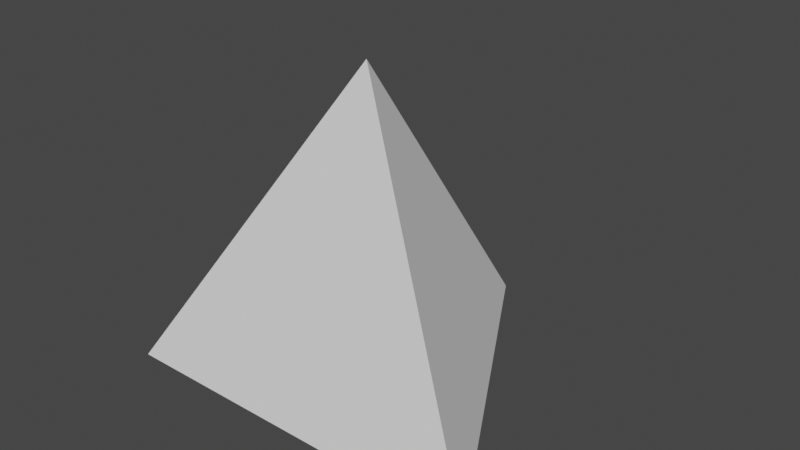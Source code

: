 # Source: tetrahedron.blend  (saved by Blender 2.80.75; exported with 4.5.12 LTS)
import bpy
from mathutils import Matrix  # noqa: F401  (used for matrix-valued properties, if any)

bpy.ops.wm.read_factory_settings(use_empty=True)
scene = bpy.context.scene
scene.name = 'Scene'

# ---- collections
col_collection = bpy.data.collections.new('Collection'); scene.collection.children.link(col_collection)

# ---- world
world_world = bpy.data.worlds.new('World'); scene.world = world_world
world_world.use_nodes = True; world_world.node_tree.nodes.clear()
_N = world_world.node_tree.nodes; _L = world_world.node_tree.links
n0 = _N.new('ShaderNodeOutputWorld'); n0.name = 'World Output'; n0.location = (300, 300)
n1 = _N.new('ShaderNodeBackground'); n1.name = 'Background'; n1.location = (10, 300)
n1.inputs[0].default_value = (0.05088, 0.05088, 0.05088, 1.0)
_L.new(n1.outputs[0], n0.inputs[0])
n0.is_active_output = True
world_world.color = (0.05088, 0.05088, 0.05088)
world_world.use_sun_shadow = False
world_world.sun_shadow_jitter_overblur = 0.0

# ---- meshes
me_backbone = bpy.data.meshes.new('Backbone')
me_backbone.from_pydata([(0.1171, 0.7264, -1.109), (0.1912, 0.7266, -1.11), (0.2574, 0.7222, -1.077), (0.3005, 0.7045, -1.02), (0.3126, 0.6689, -0.9557), (0.2958, 0.6167, -0.9058), (0.2613, 0.5541, -0.8859), (0.2258, 0.4911, -0.9022), (0.2066, 0.4374, -0.9495), (0.2155, 0.3999, -1.013), (0.2556, 0.3805, -1.072), (0.32, 0.3751, -1.109), (0.3941, 0.3753, -1.11), (0.4603, 0.3709, -1.077), (0.5033, 0.3532, -1.02), (0.5154, 0.3176, -0.9556), (0.4986, 0.2653, -0.9058), (0.4641, 0.2028, -0.8859), (0.4286, 0.1398, -0.9022), (0.4094, 0.08606, -0.9496), (0.4183, 0.04863, -1.013), (0.4584, 0.0292, -1.072), (0.5228, 0.02382, -1.109), (0.597, 0.02404, -1.11), (0.6631, 0.01965, -1.077), (0.7062, 0.001911, -1.019), (0.7182, -0.03369, -0.9556), (0.7014, -0.08599, -0.9058), (0.6669, -0.1485, -0.8859), (0.6314, -0.2116, -0.9022), (0.6122, -0.2653, -0.9496), (0.6211, -0.3027, -1.013), (0.6613, -0.3221, -1.072), (0.7257, -0.3275, -1.109), (0.6869, -0.3634, -1.109), (0.6481, -0.3993, -1.11), (0.6093, -0.4352, -1.11), (0.5705, -0.4711, -1.11), (0.5336, -0.5354, -1.109), (0.4967, -0.5885, -1.072), (0.4599, -0.6134, -1.013), (0.423, -0.6024, -0.9495), (0.3861, -0.5588, -0.9022), (0.3492, -0.4966, -0.8859), (0.3124, -0.4354, -0.9058), (0.2755, -0.3948, -0.9557), (0.2386, -0.3875, -1.02), (0.2017, -0.416, -1.077), (0.1649, -0.4711, -1.11), (0.1114, -0.477, -1.112), (0.05794, -0.4829, -1.113), (0.004487, -0.4888, -1.114), (0.04136, -0.4291, -1.09), (0.07824, -0.392, -1.037), (0.1151, -0.3891, -0.9727), (0.152, -0.4215, -0.9171), (0.1889, -0.4788, -0.8878), (0.2257, -0.5428, -0.8941), (0.2626, -0.5932, -0.9341), (0.2995, -0.6141, -0.995), (0.3364, -0.5987, -1.057), (0.3733, -0.552, -1.102), (0.4101, -0.4887, -1.114), (0.447, -0.4291, -1.089), (0.4839, -0.392, -1.037), (0.5208, -0.3891, -0.9727), (0.5576, -0.4215, -0.9171), (0.5945, -0.4788, -0.8878), (0.6314, -0.5428, -0.8942), (0.6683, -0.5933, -0.9341), (0.6744, -0.5758, -0.8845), (0.6806, -0.5584, -0.8349), (0.6867, -0.541, -0.7853), (0.6929, -0.5236, -0.7357), (0.7301, -0.5007, -0.6759), (0.7578, -0.4471, -0.6327), (0.7612, -0.3764, -0.6105), (0.7333, -0.3078, -0.6066), (0.6773, -0.2596, -0.6128), (0.605, -0.2437, -0.6175), (0.5336, -0.2619, -0.6097), (0.4798, -0.3049, -0.5822), (0.4549, -0.3558, -0.5344), (0.4609, -0.3949, -0.4717), (0.4901, -0.4065, -0.4045), (0.4685, -0.3911, -0.3577), (0.4468, -0.3757, -0.3109), (0.4252, -0.3603, -0.2642), (0.392, -0.358, -0.3305), (0.3785, -0.3251, -0.3956), (0.3946, -0.2756, -0.4483), (0.4413, -0.2285, -0.4816), (0.5094, -0.2022, -0.4943), (0.5833, -0.2083, -0.4921), (0.6453, -0.2484, -0.4851), (0.6816, -0.3131, -0.4852), (0.6865, -0.3852, -0.5019), (0.6643, -0.4452, -0.5394), (0.628, -0.4774, -0.5954), (0.5948, -0.475, -0.6617), (0.5813, -0.4422, -0.7268), (0.5975, -0.3926, -0.7795), (0.6441, -0.3455, -0.8128), (0.7123, -0.3192, -0.8255), (0.7861, -0.3254, -0.8233), (0.8481, -0.3656, -0.8163), (0.8368, -0.3278, -0.841), (0.8254, -0.29, -0.8656), (0.814, -0.2522, -0.8903), (0.8026, -0.2145, -0.915), (0.7913, -0.1767, -0.9396), (0.7878, -0.1361, -1.002), (0.7529, -0.1137, -1.063), (0.6918, -0.1064, -1.105), (0.6181, -0.1063, -1.113), (0.5493, -0.1035, -1.085), (0.5015, -0.08854, -1.031), (0.4838, -0.05614, -0.9663), (0.4962, -0.006424, -0.9126), (0.5288, 0.05497, -0.8868), (0.5653, 0.1187, -0.8968), (0.5885, 0.1746, -0.9397), (0.585, 0.2152, -1.002), (0.55, 0.2376, -1.063), (0.4889, 0.2449, -1.105), (0.4152, 0.2449, -1.113), (0.3465, 0.2478, -1.085), (0.2986, 0.2627, -1.031), (0.281, 0.2952, -0.9662), (0.2934, 0.3449, -0.9126), (0.326, 0.4063, -0.8868), (0.3626, 0.47, -0.8969), (0.3857, 0.5259, -0.9397), (0.3821, 0.5665, -1.002), (0.3472, 0.5889, -1.063), (0.2861, 0.5962, -1.105), (0.2124, 0.5962, -1.113), (0.1436, 0.5991, -1.085), (0.09578, 0.614, -1.03), (0.0782, 0.6465, -0.9661), (0.09061, 0.6962, -0.9126), (0.1232, 0.7576, -0.8867), (0.1598, 0.8213, -0.8969), (0.1829, 0.8772, -0.9398), (0.1646, 0.8716, -0.89), (0.1464, 0.866, -0.8403), (0.1281, 0.8604, -0.7905), (0.1099, 0.8548, -0.7407), (0.0756, 0.8779, -0.6792), (0.01733, 0.8789, -0.6333), (-0.04643, 0.8507, -0.6082), (-0.09546, 0.7954, -0.6021), (-0.1142, 0.7238, -0.6075), (-0.09663, 0.652, -0.6132), (-0.0484, 0.5959, -0.6076), (0.01519, 0.5667, -0.5832), (0.07396, 0.5667, -0.5379), (0.1092, 0.5894, -0.4768), (0.1098, 0.6206, -0.4095), (0.07555, 0.6438, -0.348), (0.01727, 0.6447, -0.3021), (-0.04649, 0.6165, -0.277), (-0.09549, 0.5611, -0.2709), (-0.1142, 0.4896, -0.2764), (-0.09659, 0.4177, -0.282), (-0.04835, 0.3617, -0.2764), (0.01525, 0.3325, -0.2519), (0.07401, 0.3326, -0.2067), (0.1093, 0.3552, -0.1455), (0.1098, 0.3865, -0.07827), (0.07551, 0.4096, -0.01673), (0.01722, 0.4106, 0.0291), (-0.04654, 0.3822, 0.05423), (-0.09552, 0.3269, 0.06026), (-0.1142, 0.2553, 0.05482), (-0.09656, 0.1835, 0.0492), (-0.04829, 0.1275, 0.05475), (0.01531, 0.09827, 0.07927), (0.07406, 0.09841, 0.1245), (0.1093, 0.1211, 0.1857), (0.1098, 0.1523, 0.253), (0.1422, 0.1107, 0.234), (0.1747, 0.06909, 0.2151), (0.2071, 0.02748, 0.1962), (0.2396, -0.01414, 0.1772), (0.2759, -0.07878, 0.1772), (0.2809, -0.1509, 0.1605), (0.2588, -0.2109, 0.1231), (0.2224, -0.2432, 0.06707), (0.1893, -0.2409, 0.0007755), (0.1757, -0.2081, -0.06432), (0.1918, -0.1586, -0.1171), (0.2384, -0.1114, -0.1504), (0.3065, -0.08508, -0.1632), (0.3804, -0.09121, -0.1609), (0.4424, -0.1313, -0.1539), (0.4787, -0.1959, -0.154), (0.5053, -0.217, -0.1958), (0.5318, -0.2381, -0.2375), (0.5583, -0.2592, -0.2793), (0.5305, -0.1906, -0.2754), (0.4745, -0.1424, -0.2816), (0.4022, -0.1266, -0.2863), (0.3307, -0.1448, -0.2785), (0.2769, -0.1879, -0.251), (0.252, -0.2387, -0.2031), (0.2581, -0.2778, -0.1404), (0.2873, -0.2894, -0.07326), (0.3246, -0.2664, -0.01341), (0.3522, -0.2128, 0.02968), (0.3555, -0.1421, 0.0519), (0.3277, -0.07346, 0.05574), (0.2716, -0.02531, 0.04955), (0.1993, -0.009531, 0.04486), (0.1278, -0.02776, 0.05271), (0.07408, -0.07082, 0.08018), (0.04922, -0.1217, 0.1281), (0.05531, -0.1608, 0.1908), (0.08455, -0.1723, 0.258), (0.03341, -0.1777, 0.2421), (-0.01773, -0.1831, 0.2262), (-0.06888, -0.1886, 0.2103), (-0.12, -0.194, 0.1943), (-0.1942, -0.1938, 0.1945), (-0.2595, -0.1626, 0.1783), (-0.301, -0.1136, 0.1412), (-0.3114, -0.06574, 0.08555), (-0.2933, -0.03763, 0.01936), (-0.2582, -0.04157, -0.04588), (-0.2232, -0.07968, -0.099), (-0.2053, -0.1432, -0.1327), (-0.2159, -0.2154, -0.1459), (-0.2575, -0.2768, -0.1438), (-0.3229, -0.3111, -0.1368), (-0.3547, -0.3267, -0.1773), (-0.3865, -0.3423, -0.2178), (-0.4183, -0.3579, -0.2583), (-0.3488, -0.3328, -0.2645), (-0.2995, -0.2776, -0.2691), (-0.2801, -0.2064, -0.2609), (-0.2911, -0.1386, -0.233), (-0.3229, -0.0922, -0.1848), (-0.3598, -0.07859, -0.1219), (-0.384, -0.09872, -0.05473), (-0.3821, -0.1428, 0.004863), (-0.3488, -0.1935, 0.04756), (-0.2889, -0.2313, 0.06936), (-0.2154, -0.2408, 0.0729), (-0.1459, -0.2156, 0.06663), (-0.09664, -0.1604, 0.06209), (-0.07734, -0.08929, 0.07028), (-0.08829, -0.02145, 0.09817), (-0.1202, 0.02492, 0.1465), (-0.157, 0.0385, 0.2094), (-0.1812, 0.01834, 0.2765), (-0.1658, 0.05896, 0.2576), (-0.1504, 0.09958, 0.2388), (-0.135, 0.1402, 0.2199), (-0.1196, 0.1808, 0.201), (-0.1041, 0.2214, 0.1821), (-0.0623, 0.2826, 0.1802), (-0.000673, 0.319, 0.1608), (0.06116, 0.3258, 0.1204), (0.1036, 0.3076, 0.06238), (0.1131, 0.2769, -0.004464), (0.08671, 0.2503, -0.06845), (0.03279, 0.243, -0.1188), (-0.03155, 0.264, -0.1491), (-0.08587, 0.3134, -0.1593), (-0.1129, 0.3824, -0.1557), (-0.1041, 0.4557, -0.1491), (-0.06225, 0.5169, -0.151), (-0.0006133, 0.5532, -0.1704), (0.06121, 0.56, -0.2108), (0.1036, 0.5418, -0.2689), (0.1131, 0.5111, -0.3357), (0.08667, 0.4845, -0.3997), (0.03273, 0.4772, -0.45), (-0.03161, 0.4982, -0.4803), (-0.08591, 0.5476, -0.4905), (-0.1129, 0.6166, -0.4869), (-0.1041, 0.6899, -0.4802), (-0.0622, 0.7511, -0.4822), (-0.0005534, 0.7874, -0.5016), (0.06127, 0.7942, -0.542), (0.1036, 0.7759, -0.6001), (0.1131, 0.7452, -0.6669), (0.08663, 0.7187, -0.7309), (0.03267, 0.7113, -0.7813), (-0.03167, 0.7324, -0.8115), (-0.08595, 0.7819, -0.8217), (-0.1129, 0.8509, -0.8181), (-0.1041, 0.9242, -0.8114), (-0.134, 0.8901, -0.8404), (-0.164, 0.8561, -0.8693), (-0.1939, 0.8221, -0.8982), (-0.2239, 0.788, -0.9272), (-0.2644, 0.7688, -0.9863), (-0.2736, 0.7316, -1.05), (-0.2547, 0.678, -1.097), (-0.2193, 0.615, -1.114), (-0.1846, 0.5525, -1.095), (-0.1676, 0.5, -1.045), (-0.1793, 0.4642, -0.9812), (-0.222, 0.4463, -0.9233), (-0.288, 0.4418, -0.8898), (-0.3621, 0.442, -0.8912), (-0.4268, 0.4367, -0.9272), (-0.4672, 0.4175, -0.9863), (-0.4764, 0.3803, -1.05), (-0.4574, 0.3267, -1.097), (-0.4221, 0.2637, -1.114), (-0.3874, 0.2011, -1.095), (-0.3704, 0.1487, -1.045), (-0.3821, 0.1129, -0.9812), (-0.4249, 0.09501, -0.9233), (-0.4909, 0.09053, -0.8897), (-0.565, 0.09075, -0.8912), (-0.6296, 0.08547, -0.9273), (-0.67, 0.06621, -0.9864), (-0.6792, 0.02896, -1.05), (-0.6602, -0.02461, -1.097), (-0.6248, -0.08761, -1.114), (-0.5902, -0.1502, -1.095), (-0.5732, -0.2026, -1.045), (-0.585, -0.2384, -0.9811), (-0.6277, -0.2563, -0.9232), (-0.6937, -0.2607, -0.8897), (-0.7679, -0.2605, -0.8912), (-0.8325, -0.2658, -0.9273), (-0.8218, -0.2826, -0.8748), (-0.811, -0.2993, -0.8223), (-0.8003, -0.3161, -0.7697), (-0.7896, -0.3328, -0.7172), (-0.7878, -0.3769, -0.6576), (-0.7545, -0.4276, -0.6149), (-0.6946, -0.4654, -0.593), (-0.6212, -0.475, -0.5895), (-0.5517, -0.4499, -0.5957), (-0.5023, -0.3947, -0.6003), (-0.483, -0.3236, -0.5921), (-0.4939, -0.2557, -0.5643), (-0.5257, -0.2093, -0.516), (-0.5626, -0.1957, -0.4531), (-0.5868, -0.2158, -0.386), (-0.5849, -0.2599, -0.3264), (-0.5579, -0.2501, -0.2809), (-0.5308, -0.2404, -0.2354), (-0.5038, -0.2306, -0.19), (-0.5142, -0.1828, -0.2457), (-0.4961, -0.1547, -0.3119), (-0.461, -0.1587, -0.3771), (-0.426, -0.1968, -0.4302), (-0.4081, -0.2604, -0.4639), (-0.4187, -0.3326, -0.477), (-0.4604, -0.3939, -0.475), (-0.5258, -0.4282, -0.468), (-0.5999, -0.428, -0.4678), (-0.6652, -0.3967, -0.4841), (-0.7066, -0.3477, -0.5212), (-0.717, -0.2998, -0.5769), (-0.6988, -0.2718, -0.6431), (-0.6638, -0.2758, -0.7084), (-0.6288, -0.314, -0.7614), (-0.6109, -0.3775, -0.7951), (-0.6215, -0.4498, -0.8082), (-0.6632, -0.511, -0.8062), (-0.7286, -0.5453, -0.7992), (-0.6926, -0.5549, -0.8261), (-0.6566, -0.5644, -0.8531), (-0.6207, -0.574, -0.8801), (-0.5847, -0.5836, -0.907), (-0.5487, -0.5932, -0.934), (-0.5118, -0.6141, -0.9948), (-0.4749, -0.5987, -1.057), (-0.438, -0.5521, -1.102), (-0.4012, -0.4889, -1.114), (-0.3643, -0.4292, -1.09), (-0.3274, -0.392, -1.037), (-0.2905, -0.3891, -0.9728), (-0.2537, -0.4214, -0.9172), (-0.2168, -0.4787, -0.8878), (-0.1799, -0.5427, -0.8941), (-0.143, -0.5932, -0.934), (-0.1061, -0.6141, -0.9949), (-0.05269, -0.6139, -1.001), (0.0007682, -0.6137, -1.007), (0.05422, -0.6135, -1.013), (0.01735, -0.6024, -0.9494), (-0.01953, -0.5588, -0.9021), (-0.05641, -0.4965, -0.8859), (-0.09328, -0.4354, -0.9059), (-0.1302, -0.3947, -0.9558), (-0.167, -0.3875, -1.02), (-0.2039, -0.416, -1.077), (-0.2408, -0.4712, -1.11), (-0.2777, -0.5355, -1.109), (-0.3145, -0.5885, -1.072), (-0.3514, -0.6135, -1.013), (-0.3883, -0.6023, -0.9494), (-0.4252, -0.5587, -0.9021), (-0.4621, -0.4965, -0.8859), (-0.4989, -0.4353, -0.9059), (-0.5358, -0.3947, -0.9558), (-0.5727, -0.3875, -1.02), (-0.6096, -0.4161, -1.077), (-0.6464, -0.4713, -1.11), (-0.6551, -0.4241, -1.111), (-0.6637, -0.3769, -1.111), (-0.6723, -0.3298, -1.112), (-0.681, -0.2826, -1.112), (-0.6896, -0.2354, -1.112), (-0.7266, -0.1715, -1.106), (-0.7516, -0.1145, -1.065), (-0.7508, -0.0723, -1.004), (-0.7187, -0.04826, -0.9419), (-0.6596, -0.03983, -0.898), (-0.5863, -0.03954, -0.8865), (-0.5164, -0.03734, -0.911), (-0.4661, -0.0238, -0.9638), (-0.4456, 0.00693, -1.028), (-0.4555, 0.05523, -1.083), (-0.4868, 0.1159, -1.112), (-0.5238, 0.1798, -1.106), (-0.5488, 0.2369, -1.065), (-0.548, 0.279, -1.004), (-0.5159, 0.303, -0.9419), (-0.4567, 0.3114, -0.898), (-0.3835, 0.3117, -0.8865), (-0.3135, 0.3139, -0.911), (-0.2632, 0.3275, -0.9638), (-0.2427, 0.3582, -1.028), (-0.2527, 0.4066, -1.083), (-0.284, 0.4672, -1.112), (-0.321, 0.5312, -1.106), (-0.346, 0.5882, -1.065), (-0.3452, 0.6303, -1.004), (-0.313, 0.6543, -0.9418), (-0.2538, 0.6627, -0.8979), (-0.1806, 0.663, -0.8865), (-0.1106, 0.6652, -0.911), (-0.0604, 0.6788, -0.9639), (-0.03993, 0.7095, -1.028), (-0.04989, 0.7579, -1.084), (-0.08126, 0.8186, -1.112)], [(0, 1), (1, 2), (2, 3), (3, 4), (4, 5), (5, 6), (6, 7), (7, 8), (8, 9), (9, 10), (10, 11), (11, 12), (12, 13), (13, 14), (14, 15), (15, 16), (16, 17), (17, 18), (18, 19), (19, 20), (20, 21), (21, 22), (22, 23), (23, 24), (24, 25), (25, 26), (26, 27), (27, 28), (28, 29), (29, 30), (30, 31), (31, 32), (32, 33), (33, 34), (34, 35), (35, 36), (36, 37), (37, 38), (38, 39), (39, 40), (40, 41), (41, 42), (42, 43), (43, 44), (44, 45), (45, 46), (46, 47), (47, 48), (48, 49), (49, 50), (50, 51), (51, 52), (52, 53), (53, 54), (54, 55), (55, 56), (56, 57), (57, 58), (58, 59), (59, 60), (60, 61), (61, 62), (62, 63), (63, 64), (64, 65), (65, 66), (66, 67), (67, 68), (68, 69), (69, 70), (70, 71), (71, 72), (72, 73), (73, 74), (74, 75), (75, 76), (76, 77), (77, 78), (78, 79), (79, 80), (80, 81), (81, 82), (82, 83), (83, 84), (84, 85), (85, 86), (86, 87), (87, 88), (88, 89), (89, 90), (90, 91), (91, 92), (92, 93), (93, 94), (94, 95), (95, 96), (96, 97), (97, 98), (98, 99), (99, 100), (100, 101), (101, 102), (102, 103), (103, 104), (104, 105), (105, 106), (106, 107), (107, 108), (108, 109), (109, 110), (110, 111), (111, 112), (112, 113), (113, 114), (114, 115), (115, 116), (116, 117), (117, 118), (118, 119), (119, 120), (120, 121), (121, 122), (122, 123), (123, 124), (124, 125), (125, 126), (126, 127), (127, 128), (128, 129), (129, 130), (130, 131), (131, 132), (132, 133), (133, 134), (134, 135), (135, 136), (136, 137), (137, 138), (138, 139), (139, 140), (140, 141), (141, 142), (142, 143), (143, 144), (144, 145), (145, 146), (146, 147), (147, 148), (148, 149), (149, 150), (150, 151), (151, 152), (152, 153), (153, 154), (154, 155), (155, 156), (156, 157), (157, 158), (158, 159), (159, 160), (160, 161), (161, 162), (162, 163), (163, 164), (164, 165), (165, 166), (166, 167), (167, 168), (168, 169), (169, 170), (170, 171), (171, 172), (172, 173), (173, 174), (174, 175), (175, 176), (176, 177), (177, 178), (178, 179), (179, 180), (180, 181), (181, 182), (182, 183), (183, 184), (184, 185), (185, 186), (186, 187), (187, 188), (188, 189), (189, 190), (190, 191), (191, 192), (192, 193), (193, 194), (194, 195), (195, 196), (196, 197), (197, 198), (198, 199), (199, 200), (200, 201), (201, 202), (202, 203), (203, 204), (204, 205), (205, 206), (206, 207), (207, 208), (208, 209), (209, 210), (210, 211), (211, 212), (212, 213), (213, 214), (214, 215), (215, 216), (216, 217), (217, 218), (218, 219), (219, 220), (220, 221), (221, 222), (222, 223), (223, 224), (224, 225), (225, 226), (226, 227), (227, 228), (228, 229), (229, 230), (230, 231), (231, 232), (232, 233), (233, 234), (234, 235), (235, 236), (236, 237), (237, 238), (238, 239), (239, 240), (240, 241), (241, 242), (242, 243), (243, 244), (244, 245), (245, 246), (246, 247), (247, 248), (248, 249), (249, 250), (250, 251), (251, 252), (252, 253), (253, 254), (254, 255), (255, 256), (256, 257), (257, 258), (258, 259), (259, 260), (260, 261), (261, 262), (262, 263), (263, 264), (264, 265), (265, 266), (266, 267), (267, 268), (268, 269), (269, 270), (270, 271), (271, 272), (272, 273), (273, 274), (274, 275), (275, 276), (276, 277), (277, 278), (278, 279), (279, 280), (280, 281), (281, 282), (282, 283), (283, 284), (284, 285), (285, 286), (286, 287), (287, 288), (288, 289), (289, 290), (290, 291), (291, 292), (292, 293), (293, 294), (294, 295), (295, 296), (296, 297), (297, 298), (298, 299), (299, 300), (300, 301), (301, 302), (302, 303), (303, 304), (304, 305), (305, 306), (306, 307), (307, 308), (308, 309), (309, 310), (310, 311), (311, 312), (312, 313), (313, 314), (314, 315), (315, 316), (316, 317), (317, 318), (318, 319), (319, 320), (320, 321), (321, 322), (322, 323), (323, 324), (324, 325), (325, 326), (326, 327), (327, 328), (328, 329), (329, 330), (330, 331), (331, 332), (332, 333), (333, 334), (334, 335), (335, 336), (336, 337), (337, 338), (338, 339), (339, 340), (340, 341), (341, 342), (342, 343), (343, 344), (344, 345), (345, 346), (346, 347), (347, 348), (348, 349), (349, 350), (350, 351), (351, 352), (352, 353), (353, 354), (354, 355), (355, 356), (356, 357), (357, 358), (358, 359), (359, 360), (360, 361), (361, 362), (362, 363), (363, 364), (364, 365), (365, 366), (366, 367), (367, 368), (368, 369), (369, 370), (370, 371), (371, 372), (372, 373), (373, 374), (374, 375), (375, 376), (376, 377), (377, 378), (378, 379), (379, 380), (380, 381), (381, 382), (382, 383), (383, 384), (384, 385), (385, 386), (386, 387), (387, 388), (388, 389), (389, 390), (390, 391), (391, 392), (392, 393), (393, 394), (394, 395), (395, 396), (396, 397), (397, 398), (398, 399), (399, 400), (400, 401), (401, 402), (402, 403), (403, 404), (404, 405), (405, 406), (406, 407), (407, 408), (408, 409), (409, 410), (410, 411), (411, 412), (412, 413), (413, 414), (414, 415), (415, 416), (416, 417), (417, 418), (418, 419), (419, 420), (420, 421), (421, 422), (422, 423), (423, 424), (424, 425), (425, 426), (426, 427), (427, 428), (428, 429), (429, 430), (430, 431), (431, 432), (432, 433), (433, 434), (434, 435), (435, 436), (436, 437), (437, 438), (438, 439), (439, 440), (440, 441), (441, 442), (442, 443), (443, 444), (58, 48), (59, 47), (60, 46), (61, 45), (62, 44), (63, 43), (64, 42), (65, 41), (66, 40), (67, 39), (68, 38), (69, 37), (94, 84), (95, 83), (96, 82), (97, 81), (98, 80), (99, 79), (100, 78), (101, 77), (102, 76), (103, 75), (104, 74), (105, 73), (110, 33), (111, 32), (112, 31), (113, 30), (114, 29), (115, 28), (116, 27), (117, 26), (118, 25), (119, 24), (120, 23), (121, 22), (122, 21), (123, 20), (124, 19), (125, 18), (126, 17), (127, 16), (128, 15), (129, 14), (130, 13), (131, 12), (132, 11), (133, 10), (134, 9), (135, 8), (136, 7), (137, 6), (138, 5), (139, 4), (140, 3), (141, 2), (142, 1), (143, 0), (206, 196), (207, 195), (208, 194), (209, 193), (210, 192), (211, 191), (212, 190), (213, 189), (214, 188), (215, 187), (216, 186), (217, 185), (218, 184), (243, 233), (244, 232), (245, 231), (246, 230), (247, 229), (248, 228), (249, 227), (250, 226), (251, 225), (252, 224), (253, 223), (254, 222), (259, 180), (260, 179), (261, 178), (262, 177), (263, 176), (264, 175), (265, 174), (266, 173), (267, 172), (268, 171), (269, 170), (270, 169), (271, 168), (272, 167), (273, 166), (274, 165), (275, 164), (276, 163), (277, 162), (278, 161), (279, 160), (280, 159), (281, 158), (282, 157), (283, 156), (284, 155), (285, 154), (286, 153), (287, 152), (288, 151), (289, 150), (290, 149), (291, 148), (292, 147), (355, 345), (356, 344), (357, 343), (358, 342), (359, 341), (360, 340), (361, 339), (362, 338), (363, 337), (364, 336), (365, 335), (366, 334), (367, 333), (394, 384), (395, 383), (396, 382), (397, 381), (398, 380), (399, 379), (400, 378), (401, 377), (402, 376), (403, 375), (404, 374), (405, 373), (406, 372), (411, 329), (412, 328), (413, 327), (414, 326), (415, 325), (416, 324), (417, 323), (418, 322), (419, 321), (420, 320), (421, 319), (422, 318), (423, 317), (424, 316), (425, 315), (426, 314), (427, 313), (428, 312), (429, 311), (430, 310), (431, 309), (432, 308), (433, 307), (434, 306), (435, 305), (436, 304), (437, 303), (438, 302), (439, 301), (440, 300), (441, 299), (442, 298), (443, 297), (444, 296), (199, 92), (200, 91), (201, 90), (202, 89), (203, 88), (204, 87), (348, 241), (349, 240), (350, 239), (351, 238), (352, 237), (353, 236), (387, 56), (388, 55), (389, 54), (390, 53), (391, 52), (392, 51)], [])
_k = set([(51, 392), (52, 391), (53, 390), (54, 389), (55, 388), (56, 387), (87, 204), (88, 203), (89, 202), (90, 201), (91, 200), (92, 199), (236, 353), (237, 352), (238, 351), (239, 350), (240, 349), (241, 348)])
me_backbone.attributes.new('sharp_edge', 'BOOLEAN', 'EDGE').data.foreach_set('value', [ (min(e.vertices), max(e.vertices)) in _k for e in me_backbone.edges])
me_backbone.use_remesh_preserve_volume = False
me_backbone.use_remesh_preserve_attributes = False
me_backbone.use_mirror_vertex_groups = False
me_backbone.update()
me_cone_001 = bpy.data.meshes.new('Cone.001')
me_cone_001.from_pydata([(0.0, 1.0, -1.0), (0.866, -0.5, -1.0), (-0.866, -0.5, -1.0), (0.0, 0.0, 0.4142)], [], [(0, 3, 1), (1, 3, 2), (2, 3, 0), (0, 1, 2)])
_uv = me_cone_001.uv_layers.new(name='UVMap')
_uv.uv.foreach_set('vector', [0.25, 0.49, 0.25, 0.25, 0.4578, 0.13, 0.4578, 0.13, 0.25, 0.25, 0.04215, 0.13, 0.04215, 0.13, 0.25, 0.25, 0.25, 0.49, 0.75, 0.49, 0.9578, 0.13, 0.5422, 0.13])
me_cone_001.use_remesh_preserve_volume = False
me_cone_001.use_remesh_preserve_attributes = False
me_cone_001.use_mirror_vertex_groups = False
me_cone_001.update()

# ---- objects
ob_sterna_helix = bpy.data.objects.new('Sterna Helix', me_backbone)
ob_cone = bpy.data.objects.new('Cone', me_cone_001)

# ---- transforms, parenting, visibility, modifiers, constraints
ob_sterna_helix.location = (0.0, 0.0, 0.0)
ob_sterna_helix.lineart.crease_threshold = 0.0
ob_cone.location = (0.0, 0.0, 0.0)
ob_cone.lineart.crease_threshold = 0.0

# ---- collection membership
scene.collection.objects.link(ob_sterna_helix)
col_collection.objects.link(ob_cone)

# ---- scene / render settings (as saved in the file)
scene.frame_start = 1; scene.frame_end = 250; scene.frame_set(1)
scene.render.engine = 'BLENDER_EEVEE_NEXT'
scene.cycles.use_denoising = False
scene.cycles.samples = 128
scene.cycles.sampling_pattern = 'TABULATED_SOBOL'
scene.cycles.use_adaptive_sampling = False
scene.cycles.use_light_tree = False
scene.view_settings.view_transform = 'Filmic'
bpy.context.view_layer.update()

# ---- added for rendering (the .blend has no active camera and no usable light): camera, sun
cam_auto = bpy.data.cameras.new('AutoCamera')
cam_auto.lens = 50.0
cam_auto.sensor_width = 36.0
cam_auto.clip_end = 1000.0
ob_auto_camera = bpy.data.objects.new('AutoCamera', cam_auto)
scene.collection.objects.link(ob_auto_camera)
ob_auto_camera.location = (2.60728, -2.93576, 1.73585)
ob_auto_camera.rotation_euler = (1.09748, -7.21219e-08, 0.694738)
scene.camera = ob_auto_camera
light_auto_sun = bpy.data.lights.new('AutoSun', 'SUN')
light_auto_sun.energy = 3.0
light_auto_sun.angle = 0.0523599
ob_auto_sun = bpy.data.objects.new('AutoSun', light_auto_sun)
scene.collection.objects.link(ob_auto_sun)
ob_auto_sun.rotation_euler = (0.872665, 0.174533, 0.523599)
bpy.context.view_layer.update()
